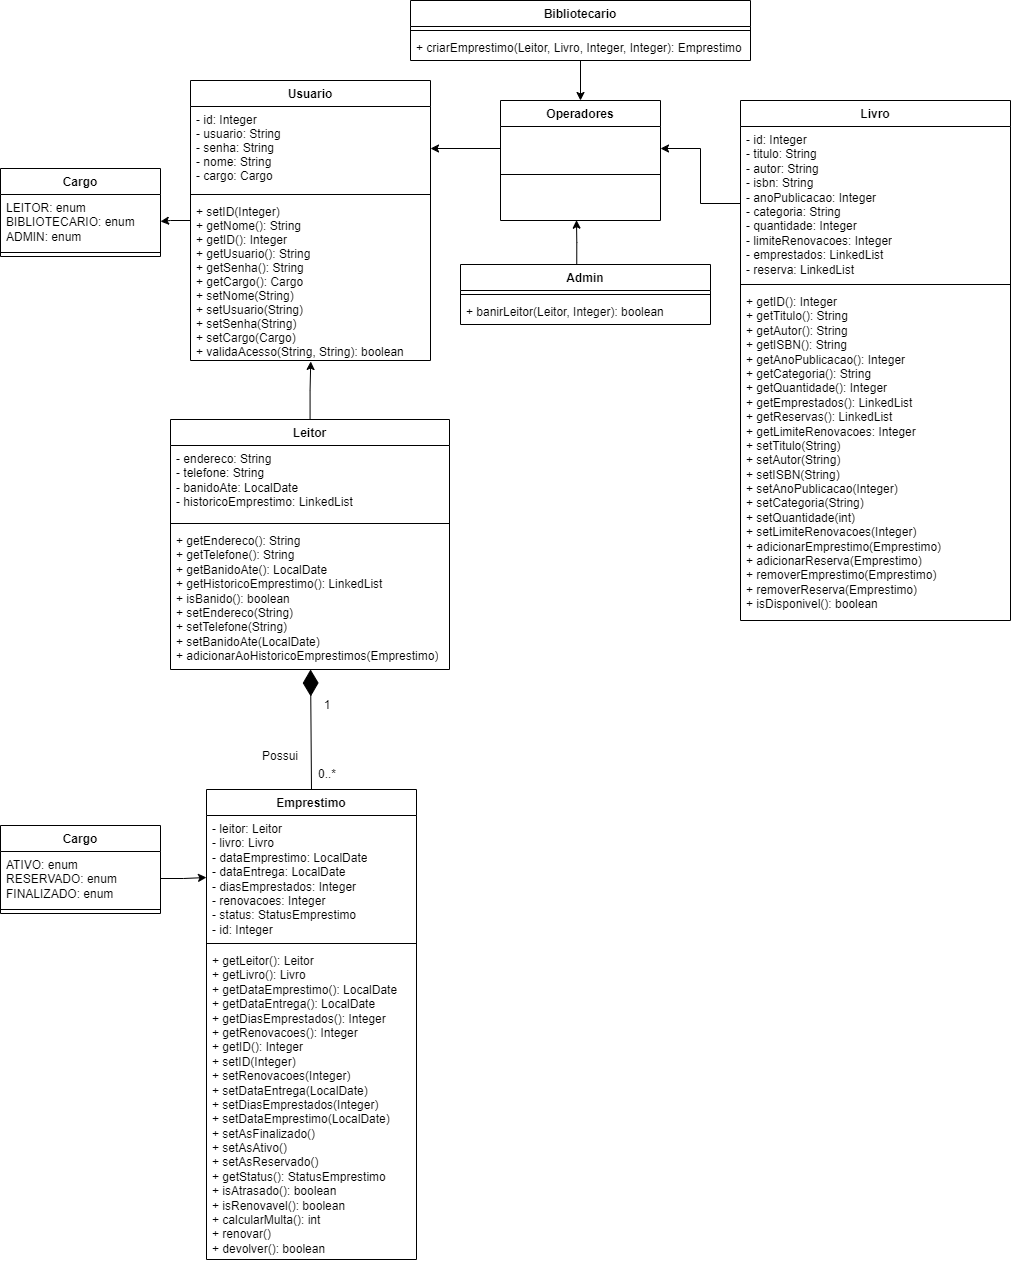

The diagram above was exported from draw.io. Its source (the exported page's mxGraphModel, read from the mxfile embedded in the PNG):
<mxGraphModel dx="2876" dy="1071" grid="1" gridSize="10" guides="1" tooltips="1" connect="1" arrows="1" fold="1" page="1" pageScale="1" pageWidth="827" pageHeight="1169" math="0" shadow="0">
  <root>
    <mxCell id="WIyWlLk6GJQsqaUBKTNV-0" />
    <mxCell id="WIyWlLk6GJQsqaUBKTNV-1" parent="WIyWlLk6GJQsqaUBKTNV-0" />
    <mxCell id="OboeeYqQE6QQtbOYSXPJ-6" style="edgeStyle=orthogonalEdgeStyle;rounded=0;orthogonalLoop=1;jettySize=auto;html=1;" parent="WIyWlLk6GJQsqaUBKTNV-1" source="zkfFHV4jXpPFQw0GAbJ--0" target="OboeeYqQE6QQtbOYSXPJ-3" edge="1">
      <mxGeometry relative="1" as="geometry" />
    </mxCell>
    <mxCell id="zkfFHV4jXpPFQw0GAbJ--0" value="Usuario" style="swimlane;fontStyle=1;align=center;verticalAlign=top;childLayout=stackLayout;horizontal=1;startSize=26;horizontalStack=0;resizeParent=1;resizeLast=0;collapsible=1;marginBottom=0;rounded=0;shadow=0;strokeWidth=1;labelBackgroundColor=none;" parent="WIyWlLk6GJQsqaUBKTNV-1" vertex="1">
      <mxGeometry x="180" y="120" width="240" height="280" as="geometry">
        <mxRectangle x="230" y="140" width="160" height="26" as="alternateBounds" />
      </mxGeometry>
    </mxCell>
    <mxCell id="zkfFHV4jXpPFQw0GAbJ--1" value="- id: Integer&#10;- usuario: String&#10;- senha: String&#10;- nome: String&#10;- cargo: Cargo" style="text;align=left;verticalAlign=top;spacingLeft=4;spacingRight=4;overflow=hidden;rotatable=0;points=[[0,0.5],[1,0.5]];portConstraint=eastwest;labelBackgroundColor=none;" parent="zkfFHV4jXpPFQw0GAbJ--0" vertex="1">
      <mxGeometry y="26" width="240" height="84" as="geometry" />
    </mxCell>
    <mxCell id="zkfFHV4jXpPFQw0GAbJ--4" value="" style="line;html=1;strokeWidth=1;align=left;verticalAlign=middle;spacingTop=-1;spacingLeft=3;spacingRight=3;rotatable=0;labelPosition=right;points=[];portConstraint=eastwest;labelBackgroundColor=none;" parent="zkfFHV4jXpPFQw0GAbJ--0" vertex="1">
      <mxGeometry y="110" width="240" height="8" as="geometry" />
    </mxCell>
    <mxCell id="zkfFHV4jXpPFQw0GAbJ--5" value="+ setID(Integer)&#10;+ getNome(): String&#10;+ getID(): Integer&#10;+ getUsuario(): String&#10;+ getSenha(): String&#10;+ getCargo(): Cargo&#10;+ setNome(String)&#10;+ setUsuario(String)&#10;+ setSenha(String)&#10;+ setCargo(Cargo)&#10;+ validaAcesso(String, String): boolean" style="text;align=left;verticalAlign=top;spacingLeft=4;spacingRight=4;overflow=hidden;rotatable=0;points=[[0,0.5],[1,0.5]];portConstraint=eastwest;labelBackgroundColor=none;" parent="zkfFHV4jXpPFQw0GAbJ--0" vertex="1">
      <mxGeometry y="118" width="240" height="162" as="geometry" />
    </mxCell>
    <mxCell id="6vQgTADFxcXYOIWjSZ3k-35" style="edgeStyle=orthogonalEdgeStyle;rounded=0;orthogonalLoop=1;jettySize=auto;html=1;labelBackgroundColor=none;fontColor=default;entryX=0.501;entryY=1.006;entryDx=0;entryDy=0;entryPerimeter=0;" parent="WIyWlLk6GJQsqaUBKTNV-1" source="6vQgTADFxcXYOIWjSZ3k-4" target="zkfFHV4jXpPFQw0GAbJ--5" edge="1">
      <mxGeometry relative="1" as="geometry">
        <mxPoint x="339" y="340" as="targetPoint" />
      </mxGeometry>
    </mxCell>
    <mxCell id="6vQgTADFxcXYOIWjSZ3k-4" value="Leitor" style="swimlane;fontStyle=1;align=center;verticalAlign=top;childLayout=stackLayout;horizontal=1;startSize=26;horizontalStack=0;resizeParent=1;resizeParentMax=0;resizeLast=0;collapsible=1;marginBottom=0;whiteSpace=wrap;html=1;labelBackgroundColor=none;" parent="WIyWlLk6GJQsqaUBKTNV-1" vertex="1">
      <mxGeometry x="160" y="459" width="279" height="250" as="geometry" />
    </mxCell>
    <mxCell id="6vQgTADFxcXYOIWjSZ3k-5" value="- endereco: String&lt;br&gt;- telefone: String&lt;br&gt;- banidoAte: LocalDate&lt;br&gt;- historicoEmprestimo: LinkedList" style="text;strokeColor=none;fillColor=none;align=left;verticalAlign=top;spacingLeft=4;spacingRight=4;overflow=hidden;rotatable=0;points=[[0,0.5],[1,0.5]];portConstraint=eastwest;whiteSpace=wrap;html=1;labelBackgroundColor=none;" parent="6vQgTADFxcXYOIWjSZ3k-4" vertex="1">
      <mxGeometry y="26" width="279" height="74" as="geometry" />
    </mxCell>
    <mxCell id="6vQgTADFxcXYOIWjSZ3k-6" value="" style="line;strokeWidth=1;fillColor=none;align=left;verticalAlign=middle;spacingTop=-1;spacingLeft=3;spacingRight=3;rotatable=0;labelPosition=right;points=[];portConstraint=eastwest;labelBackgroundColor=none;" parent="6vQgTADFxcXYOIWjSZ3k-4" vertex="1">
      <mxGeometry y="100" width="279" height="8" as="geometry" />
    </mxCell>
    <mxCell id="6vQgTADFxcXYOIWjSZ3k-7" value="+ getEndereco(): String&lt;br style=&quot;border-color: var(--border-color);&quot;&gt;+ getTelefone(): String&lt;br style=&quot;border-color: var(--border-color);&quot;&gt;+ getBanidoAte(): LocalDate&lt;br&gt;+ getHistoricoEmprestimo(): LinkedList&lt;br&gt;+ isBanido(): boolean&lt;br&gt;+ setEndereco(String)&lt;br&gt;+ setTelefone(String)&lt;br&gt;+ setBanidoAte(LocalDate)&lt;br&gt;+ adicionarAoHistoricoEmprestimos(Emprestimo)" style="text;strokeColor=none;fillColor=none;align=left;verticalAlign=top;spacingLeft=4;spacingRight=4;overflow=hidden;rotatable=0;points=[[0,0.5],[1,0.5]];portConstraint=eastwest;whiteSpace=wrap;html=1;labelBackgroundColor=none;" parent="6vQgTADFxcXYOIWjSZ3k-4" vertex="1">
      <mxGeometry y="108" width="279" height="142" as="geometry" />
    </mxCell>
    <mxCell id="OboeeYqQE6QQtbOYSXPJ-8" style="edgeStyle=orthogonalEdgeStyle;rounded=0;orthogonalLoop=1;jettySize=auto;html=1;entryX=0.5;entryY=0;entryDx=0;entryDy=0;" parent="WIyWlLk6GJQsqaUBKTNV-1" source="6vQgTADFxcXYOIWjSZ3k-10" target="CtK4pmWT4HrSLEMTjBQR-5" edge="1">
      <mxGeometry relative="1" as="geometry" />
    </mxCell>
    <mxCell id="6vQgTADFxcXYOIWjSZ3k-10" value="Bibliotecario" style="swimlane;fontStyle=1;align=center;verticalAlign=top;childLayout=stackLayout;horizontal=1;startSize=26;horizontalStack=0;resizeParent=1;resizeParentMax=0;resizeLast=0;collapsible=1;marginBottom=0;whiteSpace=wrap;html=1;labelBackgroundColor=none;" parent="WIyWlLk6GJQsqaUBKTNV-1" vertex="1">
      <mxGeometry x="400" y="40" width="340" height="60" as="geometry" />
    </mxCell>
    <mxCell id="6vQgTADFxcXYOIWjSZ3k-12" value="" style="line;strokeWidth=1;fillColor=none;align=left;verticalAlign=middle;spacingTop=-1;spacingLeft=3;spacingRight=3;rotatable=0;labelPosition=right;points=[];portConstraint=eastwest;labelBackgroundColor=none;" parent="6vQgTADFxcXYOIWjSZ3k-10" vertex="1">
      <mxGeometry y="26" width="340" height="8" as="geometry" />
    </mxCell>
    <mxCell id="6vQgTADFxcXYOIWjSZ3k-13" value="+ criarEmprestimo(Leitor, Livro, Integer, Integer): Emprestimo" style="text;strokeColor=none;fillColor=none;align=left;verticalAlign=top;spacingLeft=4;spacingRight=4;overflow=hidden;rotatable=0;points=[[0,0.5],[1,0.5]];portConstraint=eastwest;whiteSpace=wrap;html=1;labelBackgroundColor=none;" parent="6vQgTADFxcXYOIWjSZ3k-10" vertex="1">
      <mxGeometry y="34" width="340" height="26" as="geometry" />
    </mxCell>
    <mxCell id="CtK4pmWT4HrSLEMTjBQR-12" style="edgeStyle=orthogonalEdgeStyle;rounded=0;orthogonalLoop=1;jettySize=auto;html=1;entryX=0.475;entryY=0.992;entryDx=0;entryDy=0;entryPerimeter=0;labelBackgroundColor=none;fontColor=default;exitX=0.465;exitY=0.005;exitDx=0;exitDy=0;exitPerimeter=0;" parent="WIyWlLk6GJQsqaUBKTNV-1" source="6vQgTADFxcXYOIWjSZ3k-14" target="CtK4pmWT4HrSLEMTjBQR-8" edge="1">
      <mxGeometry relative="1" as="geometry">
        <mxPoint x="567" y="300" as="sourcePoint" />
      </mxGeometry>
    </mxCell>
    <mxCell id="6vQgTADFxcXYOIWjSZ3k-14" value="Admin" style="swimlane;fontStyle=1;align=center;verticalAlign=top;childLayout=stackLayout;horizontal=1;startSize=26;horizontalStack=0;resizeParent=1;resizeParentMax=0;resizeLast=0;collapsible=1;marginBottom=0;whiteSpace=wrap;html=1;labelBackgroundColor=none;" parent="WIyWlLk6GJQsqaUBKTNV-1" vertex="1">
      <mxGeometry x="450" y="304" width="250" height="60" as="geometry" />
    </mxCell>
    <mxCell id="6vQgTADFxcXYOIWjSZ3k-16" value="" style="line;strokeWidth=1;fillColor=none;align=left;verticalAlign=middle;spacingTop=-1;spacingLeft=3;spacingRight=3;rotatable=0;labelPosition=right;points=[];portConstraint=eastwest;labelBackgroundColor=none;" parent="6vQgTADFxcXYOIWjSZ3k-14" vertex="1">
      <mxGeometry y="26" width="250" height="8" as="geometry" />
    </mxCell>
    <mxCell id="6vQgTADFxcXYOIWjSZ3k-17" value="+ banirLeitor(Leitor, Integer): boolean" style="text;strokeColor=none;fillColor=none;align=left;verticalAlign=top;spacingLeft=4;spacingRight=4;overflow=hidden;rotatable=0;points=[[0,0.5],[1,0.5]];portConstraint=eastwest;whiteSpace=wrap;html=1;labelBackgroundColor=none;" parent="6vQgTADFxcXYOIWjSZ3k-14" vertex="1">
      <mxGeometry y="34" width="250" height="26" as="geometry" />
    </mxCell>
    <mxCell id="6vQgTADFxcXYOIWjSZ3k-20" value="Livro" style="swimlane;fontStyle=1;align=center;verticalAlign=top;childLayout=stackLayout;horizontal=1;startSize=26;horizontalStack=0;resizeParent=1;resizeParentMax=0;resizeLast=0;collapsible=1;marginBottom=0;whiteSpace=wrap;html=1;labelBackgroundColor=none;" parent="WIyWlLk6GJQsqaUBKTNV-1" vertex="1">
      <mxGeometry x="730" y="140" width="270" height="520" as="geometry">
        <mxRectangle x="850" y="278" width="70" height="30" as="alternateBounds" />
      </mxGeometry>
    </mxCell>
    <mxCell id="6vQgTADFxcXYOIWjSZ3k-21" value="- id: Integer&lt;br&gt;- titulo: String&lt;br&gt;- autor: String&lt;br&gt;- isbn: String&lt;br&gt;- anoPublicacao: Integer&lt;br&gt;- categoria: String&lt;br&gt;- quantidade: Integer&lt;br&gt;- limiteRenovacoes: Integer&lt;br&gt;- emprestados: LinkedList&lt;br&gt;- reserva: LinkedList" style="text;strokeColor=none;fillColor=none;align=left;verticalAlign=top;spacingLeft=4;spacingRight=4;overflow=hidden;rotatable=0;points=[[0,0.5],[1,0.5]];portConstraint=eastwest;whiteSpace=wrap;html=1;labelBackgroundColor=none;" parent="6vQgTADFxcXYOIWjSZ3k-20" vertex="1">
      <mxGeometry y="26" width="270" height="154" as="geometry" />
    </mxCell>
    <mxCell id="6vQgTADFxcXYOIWjSZ3k-22" value="" style="line;strokeWidth=1;fillColor=none;align=left;verticalAlign=middle;spacingTop=-1;spacingLeft=3;spacingRight=3;rotatable=0;labelPosition=right;points=[];portConstraint=eastwest;labelBackgroundColor=none;" parent="6vQgTADFxcXYOIWjSZ3k-20" vertex="1">
      <mxGeometry y="180" width="270" height="8" as="geometry" />
    </mxCell>
    <mxCell id="6vQgTADFxcXYOIWjSZ3k-23" value="+ getID(): Integer&lt;br&gt;+ getTitulo(): String&lt;br&gt;+ getAutor(): String&lt;br&gt;+ getISBN(): String&lt;br&gt;+ getAnoPublicacao(): Integer&lt;br&gt;+ getCategoria(): String&lt;br&gt;+ getQuantidade(): Integer&lt;br&gt;+ getEmprestados(): LinkedList&lt;br&gt;+ getReservas(): LinkedList&lt;br&gt;+ getLimiteRenovacoes: Integer&lt;br&gt;+ setTitulo(String)&lt;br&gt;+ setAutor(String)&lt;br&gt;+ setISBN(String)&lt;br&gt;+ setAnoPublicacao(Integer)&lt;br&gt;+ setCategoria(String)&lt;br&gt;+ setQuantidade(int)&lt;br&gt;+ setLimiteRenovacoes(Integer)&lt;br&gt;+ adicionarEmprestimo(Emprestimo)&lt;br&gt;+ adicionarReserva(Emprestimo)&lt;br&gt;+ removerEmprestimo(Emprestimo)&lt;br&gt;+ removerReserva(Emprestimo)&lt;br&gt;+ isDisponivel(): boolean" style="text;strokeColor=none;fillColor=none;align=left;verticalAlign=top;spacingLeft=4;spacingRight=4;overflow=hidden;rotatable=0;points=[[0,0.5],[1,0.5]];portConstraint=eastwest;whiteSpace=wrap;html=1;labelBackgroundColor=none;" parent="6vQgTADFxcXYOIWjSZ3k-20" vertex="1">
      <mxGeometry y="188" width="270" height="332" as="geometry" />
    </mxCell>
    <mxCell id="6vQgTADFxcXYOIWjSZ3k-28" value="" style="endArrow=diamondThin;endFill=1;endSize=24;html=1;rounded=0;exitX=0.5;exitY=0;exitDx=0;exitDy=0;labelBackgroundColor=none;fontColor=default;" parent="WIyWlLk6GJQsqaUBKTNV-1" source="6vQgTADFxcXYOIWjSZ3k-39" target="6vQgTADFxcXYOIWjSZ3k-7" edge="1">
      <mxGeometry width="160" relative="1" as="geometry">
        <mxPoint x="303" y="732" as="sourcePoint" />
        <mxPoint x="458" y="549" as="targetPoint" />
      </mxGeometry>
    </mxCell>
    <mxCell id="6vQgTADFxcXYOIWjSZ3k-39" value="Emprestimo" style="swimlane;fontStyle=1;align=center;verticalAlign=top;childLayout=stackLayout;horizontal=1;startSize=26;horizontalStack=0;resizeParent=1;resizeParentMax=0;resizeLast=0;collapsible=1;marginBottom=0;whiteSpace=wrap;html=1;labelBackgroundColor=none;" parent="WIyWlLk6GJQsqaUBKTNV-1" vertex="1">
      <mxGeometry x="196" y="829" width="210" height="470" as="geometry" />
    </mxCell>
    <mxCell id="6vQgTADFxcXYOIWjSZ3k-40" value="- leitor: Leitor&lt;br&gt;- livro: Livro&lt;br&gt;- dataEmprestimo: LocalDate&lt;br&gt;- dataEntrega: LocalDate&lt;br&gt;- diasEmprestados: Integer&lt;br&gt;- renovacoes: Integer&lt;br&gt;- status: StatusEmprestimo&lt;br&gt;- id: Integer" style="text;strokeColor=none;fillColor=none;align=left;verticalAlign=top;spacingLeft=4;spacingRight=4;overflow=hidden;rotatable=0;points=[[0,0.5],[1,0.5]];portConstraint=eastwest;whiteSpace=wrap;html=1;labelBackgroundColor=none;" parent="6vQgTADFxcXYOIWjSZ3k-39" vertex="1">
      <mxGeometry y="26" width="210" height="124" as="geometry" />
    </mxCell>
    <mxCell id="6vQgTADFxcXYOIWjSZ3k-41" value="" style="line;strokeWidth=1;fillColor=none;align=left;verticalAlign=middle;spacingTop=-1;spacingLeft=3;spacingRight=3;rotatable=0;labelPosition=right;points=[];portConstraint=eastwest;labelBackgroundColor=none;" parent="6vQgTADFxcXYOIWjSZ3k-39" vertex="1">
      <mxGeometry y="150" width="210" height="8" as="geometry" />
    </mxCell>
    <mxCell id="6vQgTADFxcXYOIWjSZ3k-42" value="+ getLeitor(): Leitor&lt;br&gt;+ getLivro(): Livro&lt;br&gt;+ getDataEmprestimo(): LocalDate&lt;br&gt;+ getDataEntrega(): LocalDate&lt;br&gt;+ getDiasEmprestados(): Integer&lt;br style=&quot;border-color: var(--border-color);&quot;&gt;+ getRenovacoes(): Integer&lt;br&gt;+ getID(): Integer&lt;br&gt;+ setID(Integer)&lt;br&gt;+ setRenovacoes(Integer)&lt;br&gt;+ setDataEntrega(LocalDate)&lt;br&gt;+ setDiasEmprestados(Integer)&lt;br&gt;+ setDataEmprestimo(LocalDate)&lt;br&gt;+ setAsFinalizado()&lt;br&gt;+ setAsAtivo()&lt;br&gt;+ setAsReservado()&lt;br&gt;+ getStatus(): StatusEmprestimo&lt;br&gt;+ isAtrasado(): boolean&lt;br&gt;+ isRenovavel(): boolean&lt;br&gt;+ calcularMulta(): int&lt;br&gt;+ renovar()&lt;br&gt;+ devolver(): boolean" style="text;strokeColor=none;fillColor=none;align=left;verticalAlign=top;spacingLeft=4;spacingRight=4;overflow=hidden;rotatable=0;points=[[0,0.5],[1,0.5]];portConstraint=eastwest;whiteSpace=wrap;html=1;labelBackgroundColor=none;" parent="6vQgTADFxcXYOIWjSZ3k-39" vertex="1">
      <mxGeometry y="158" width="210" height="312" as="geometry" />
    </mxCell>
    <mxCell id="CtK4pmWT4HrSLEMTjBQR-5" value="Operadores" style="swimlane;fontStyle=1;align=center;verticalAlign=top;childLayout=stackLayout;horizontal=1;startSize=26;horizontalStack=0;resizeParent=1;resizeParentMax=0;resizeLast=0;collapsible=1;marginBottom=0;whiteSpace=wrap;html=1;labelBackgroundColor=none;" parent="WIyWlLk6GJQsqaUBKTNV-1" vertex="1">
      <mxGeometry x="490" y="140" width="160" height="120" as="geometry" />
    </mxCell>
    <mxCell id="CtK4pmWT4HrSLEMTjBQR-6" value="&lt;br&gt;" style="text;strokeColor=none;fillColor=none;align=left;verticalAlign=top;spacingLeft=4;spacingRight=4;overflow=hidden;rotatable=0;points=[[0,0.5],[1,0.5]];portConstraint=eastwest;whiteSpace=wrap;html=1;labelBackgroundColor=none;" parent="CtK4pmWT4HrSLEMTjBQR-5" vertex="1">
      <mxGeometry y="26" width="160" height="44" as="geometry" />
    </mxCell>
    <mxCell id="CtK4pmWT4HrSLEMTjBQR-7" value="" style="line;strokeWidth=1;fillColor=none;align=left;verticalAlign=middle;spacingTop=-1;spacingLeft=3;spacingRight=3;rotatable=0;labelPosition=right;points=[];portConstraint=eastwest;labelBackgroundColor=none;" parent="CtK4pmWT4HrSLEMTjBQR-5" vertex="1">
      <mxGeometry y="70" width="160" height="8" as="geometry" />
    </mxCell>
    <mxCell id="CtK4pmWT4HrSLEMTjBQR-8" value="&lt;br&gt;" style="text;strokeColor=none;fillColor=none;align=left;verticalAlign=top;spacingLeft=4;spacingRight=4;overflow=hidden;rotatable=0;points=[[0,0.5],[1,0.5]];portConstraint=eastwest;whiteSpace=wrap;html=1;labelBackgroundColor=none;" parent="CtK4pmWT4HrSLEMTjBQR-5" vertex="1">
      <mxGeometry y="78" width="160" height="42" as="geometry" />
    </mxCell>
    <mxCell id="CtK4pmWT4HrSLEMTjBQR-9" style="edgeStyle=orthogonalEdgeStyle;rounded=0;orthogonalLoop=1;jettySize=auto;html=1;labelBackgroundColor=none;fontColor=default;entryX=1;entryY=0.5;entryDx=0;entryDy=0;" parent="WIyWlLk6GJQsqaUBKTNV-1" source="CtK4pmWT4HrSLEMTjBQR-6" target="zkfFHV4jXpPFQw0GAbJ--1" edge="1">
      <mxGeometry relative="1" as="geometry">
        <mxPoint x="420" y="165" as="targetPoint" />
      </mxGeometry>
    </mxCell>
    <mxCell id="N09rJ9sZiwZX8Rvl_aOw-4" value="0..*" style="text;html=1;strokeColor=none;fillColor=none;align=center;verticalAlign=middle;whiteSpace=wrap;rounded=0;" parent="WIyWlLk6GJQsqaUBKTNV-1" vertex="1">
      <mxGeometry x="287" y="799" width="60" height="30" as="geometry" />
    </mxCell>
    <mxCell id="N09rJ9sZiwZX8Rvl_aOw-7" value="1" style="text;html=1;strokeColor=none;fillColor=none;align=center;verticalAlign=middle;whiteSpace=wrap;rounded=0;" parent="WIyWlLk6GJQsqaUBKTNV-1" vertex="1">
      <mxGeometry x="287" y="730" width="60" height="30" as="geometry" />
    </mxCell>
    <mxCell id="N09rJ9sZiwZX8Rvl_aOw-8" value="Possui" style="text;html=1;strokeColor=none;fillColor=none;align=center;verticalAlign=middle;whiteSpace=wrap;rounded=0;" parent="WIyWlLk6GJQsqaUBKTNV-1" vertex="1">
      <mxGeometry x="240" y="781" width="60" height="30" as="geometry" />
    </mxCell>
    <mxCell id="OboeeYqQE6QQtbOYSXPJ-2" value="Cargo" style="swimlane;fontStyle=1;align=center;verticalAlign=top;childLayout=stackLayout;horizontal=1;startSize=26;horizontalStack=0;resizeParent=1;resizeParentMax=0;resizeLast=0;collapsible=1;marginBottom=0;whiteSpace=wrap;html=1;labelBackgroundColor=none;" parent="WIyWlLk6GJQsqaUBKTNV-1" vertex="1">
      <mxGeometry x="-10" y="208" width="160" height="88" as="geometry" />
    </mxCell>
    <mxCell id="OboeeYqQE6QQtbOYSXPJ-3" value="LEITOR: enum&lt;br&gt;BIBLIOTECARIO: enum&lt;br&gt;ADMIN: enum" style="text;strokeColor=none;fillColor=none;align=left;verticalAlign=top;spacingLeft=4;spacingRight=4;overflow=hidden;rotatable=0;points=[[0,0.5],[1,0.5]];portConstraint=eastwest;whiteSpace=wrap;html=1;labelBackgroundColor=none;" parent="OboeeYqQE6QQtbOYSXPJ-2" vertex="1">
      <mxGeometry y="26" width="160" height="54" as="geometry" />
    </mxCell>
    <mxCell id="OboeeYqQE6QQtbOYSXPJ-4" value="" style="line;strokeWidth=1;fillColor=none;align=left;verticalAlign=middle;spacingTop=-1;spacingLeft=3;spacingRight=3;rotatable=0;labelPosition=right;points=[];portConstraint=eastwest;labelBackgroundColor=none;" parent="OboeeYqQE6QQtbOYSXPJ-2" vertex="1">
      <mxGeometry y="80" width="160" height="8" as="geometry" />
    </mxCell>
    <mxCell id="OboeeYqQE6QQtbOYSXPJ-7" style="edgeStyle=orthogonalEdgeStyle;rounded=0;orthogonalLoop=1;jettySize=auto;html=1;entryX=1;entryY=0.5;entryDx=0;entryDy=0;" parent="WIyWlLk6GJQsqaUBKTNV-1" source="6vQgTADFxcXYOIWjSZ3k-21" target="CtK4pmWT4HrSLEMTjBQR-6" edge="1">
      <mxGeometry relative="1" as="geometry" />
    </mxCell>
    <mxCell id="1C6HMjjy43wTpVJJ_z1M-7" value="Cargo" style="swimlane;fontStyle=1;align=center;verticalAlign=top;childLayout=stackLayout;horizontal=1;startSize=26;horizontalStack=0;resizeParent=1;resizeParentMax=0;resizeLast=0;collapsible=1;marginBottom=0;whiteSpace=wrap;html=1;labelBackgroundColor=none;" vertex="1" parent="WIyWlLk6GJQsqaUBKTNV-1">
      <mxGeometry x="-10" y="865" width="160" height="88" as="geometry" />
    </mxCell>
    <mxCell id="1C6HMjjy43wTpVJJ_z1M-8" value="ATIVO: enum&lt;br&gt;RESERVADO: enum&lt;br&gt;FINALIZADO: enum" style="text;strokeColor=none;fillColor=none;align=left;verticalAlign=top;spacingLeft=4;spacingRight=4;overflow=hidden;rotatable=0;points=[[0,0.5],[1,0.5]];portConstraint=eastwest;whiteSpace=wrap;html=1;labelBackgroundColor=none;" vertex="1" parent="1C6HMjjy43wTpVJJ_z1M-7">
      <mxGeometry y="26" width="160" height="54" as="geometry" />
    </mxCell>
    <mxCell id="1C6HMjjy43wTpVJJ_z1M-9" value="" style="line;strokeWidth=1;fillColor=none;align=left;verticalAlign=middle;spacingTop=-1;spacingLeft=3;spacingRight=3;rotatable=0;labelPosition=right;points=[];portConstraint=eastwest;labelBackgroundColor=none;" vertex="1" parent="1C6HMjjy43wTpVJJ_z1M-7">
      <mxGeometry y="80" width="160" height="8" as="geometry" />
    </mxCell>
    <mxCell id="1C6HMjjy43wTpVJJ_z1M-10" style="edgeStyle=orthogonalEdgeStyle;rounded=0;orthogonalLoop=1;jettySize=auto;html=1;entryX=0;entryY=0.5;entryDx=0;entryDy=0;" edge="1" parent="WIyWlLk6GJQsqaUBKTNV-1" source="1C6HMjjy43wTpVJJ_z1M-8" target="6vQgTADFxcXYOIWjSZ3k-40">
      <mxGeometry relative="1" as="geometry" />
    </mxCell>
  </root>
</mxGraphModel>